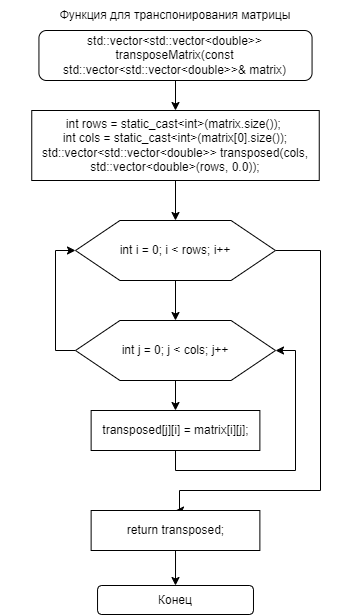

The diagram above was exported from draw.io. Its source (the exported page's mxGraphModel, read from the mxfile embedded in the PNG):
<mxGraphModel dx="1242" dy="543" grid="1" gridSize="10" guides="1" tooltips="1" connect="1" arrows="1" fold="1" page="1" pageScale="1" pageWidth="827" pageHeight="1169" math="0" shadow="0">
  <root>
    <mxCell id="WIyWlLk6GJQsqaUBKTNV-0" />
    <mxCell id="WIyWlLk6GJQsqaUBKTNV-1" parent="WIyWlLk6GJQsqaUBKTNV-0" />
    <mxCell id="4eccVZF0IoMClETqqPZy-8" style="edgeStyle=orthogonalEdgeStyle;rounded=0;orthogonalLoop=1;jettySize=auto;html=1;exitX=0.5;exitY=1;exitDx=0;exitDy=0;entryX=0.5;entryY=0;entryDx=0;entryDy=0;" parent="WIyWlLk6GJQsqaUBKTNV-1" source="4eccVZF0IoMClETqqPZy-0" target="4eccVZF0IoMClETqqPZy-1" edge="1">
      <mxGeometry relative="1" as="geometry" />
    </mxCell>
    <mxCell id="4eccVZF0IoMClETqqPZy-0" value="std::vector&amp;lt;std::vector&amp;lt;double&amp;gt;&amp;gt; transposeMatrix(const std::vector&amp;lt;std::vector&amp;lt;double&amp;gt;&amp;gt;&amp;amp; matrix)" style="rounded=1;whiteSpace=wrap;html=1;fontSize=12;glass=0;strokeWidth=1;shadow=0;" parent="WIyWlLk6GJQsqaUBKTNV-1" vertex="1">
      <mxGeometry x="118.44" y="30" width="273.12" height="50" as="geometry" />
    </mxCell>
    <mxCell id="4eccVZF0IoMClETqqPZy-11" style="edgeStyle=orthogonalEdgeStyle;rounded=0;orthogonalLoop=1;jettySize=auto;html=1;exitX=0.5;exitY=1;exitDx=0;exitDy=0;entryX=0.5;entryY=0;entryDx=0;entryDy=0;" parent="WIyWlLk6GJQsqaUBKTNV-1" source="4eccVZF0IoMClETqqPZy-1" target="4eccVZF0IoMClETqqPZy-3" edge="1">
      <mxGeometry relative="1" as="geometry" />
    </mxCell>
    <mxCell id="4eccVZF0IoMClETqqPZy-1" value="&lt;div&gt;int rows = static_cast&amp;lt;int&amp;gt;(matrix.size());&amp;nbsp;&lt;/div&gt;&lt;div&gt;int cols = static_cast&amp;lt;int&amp;gt;(matrix[0].size());&lt;/div&gt;&lt;div&gt;std::vector&amp;lt;std::vector&amp;lt;double&amp;gt;&amp;gt; transposed(cols, std::vector&amp;lt;double&amp;gt;(rows, 0.0));&lt;br&gt;&lt;/div&gt;" style="rounded=0;whiteSpace=wrap;html=1;" parent="WIyWlLk6GJQsqaUBKTNV-1" vertex="1">
      <mxGeometry x="111.25" y="110" width="287.5" height="70" as="geometry" />
    </mxCell>
    <mxCell id="4eccVZF0IoMClETqqPZy-12" style="edgeStyle=orthogonalEdgeStyle;rounded=0;orthogonalLoop=1;jettySize=auto;html=1;exitX=0.5;exitY=1;exitDx=0;exitDy=0;entryX=0.5;entryY=0;entryDx=0;entryDy=0;" parent="WIyWlLk6GJQsqaUBKTNV-1" source="4eccVZF0IoMClETqqPZy-3" target="4eccVZF0IoMClETqqPZy-9" edge="1">
      <mxGeometry relative="1" as="geometry" />
    </mxCell>
    <mxCell id="4eccVZF0IoMClETqqPZy-18" style="edgeStyle=orthogonalEdgeStyle;rounded=0;orthogonalLoop=1;jettySize=auto;html=1;exitX=1;exitY=0.5;exitDx=0;exitDy=0;entryX=0.5;entryY=0;entryDx=0;entryDy=0;" parent="WIyWlLk6GJQsqaUBKTNV-1" source="4eccVZF0IoMClETqqPZy-3" target="4eccVZF0IoMClETqqPZy-17" edge="1">
      <mxGeometry relative="1" as="geometry">
        <Array as="points">
          <mxPoint x="400" y="250" />
          <mxPoint x="400" y="490" />
          <mxPoint x="259" y="490" />
        </Array>
      </mxGeometry>
    </mxCell>
    <mxCell id="4eccVZF0IoMClETqqPZy-3" value="" style="verticalLabelPosition=bottom;verticalAlign=top;html=1;shape=hexagon;perimeter=hexagonPerimeter2;arcSize=6;size=0.2222222222222222;" parent="WIyWlLk6GJQsqaUBKTNV-1" vertex="1">
      <mxGeometry x="155" y="220" width="200" height="60" as="geometry" />
    </mxCell>
    <mxCell id="4eccVZF0IoMClETqqPZy-4" value="&lt;span style=&quot;text-wrap: nowrap;&quot;&gt;int i = 0; i &amp;lt; rows; i++&lt;/span&gt;" style="text;html=1;align=center;verticalAlign=middle;whiteSpace=wrap;rounded=0;" parent="WIyWlLk6GJQsqaUBKTNV-1" vertex="1">
      <mxGeometry x="175" y="235" width="160" height="30" as="geometry" />
    </mxCell>
    <mxCell id="4eccVZF0IoMClETqqPZy-7" value="Функция для транспонирования матрицы" style="text;html=1;align=center;verticalAlign=middle;whiteSpace=wrap;rounded=0;" parent="WIyWlLk6GJQsqaUBKTNV-1" vertex="1">
      <mxGeometry x="80" width="350" height="30" as="geometry" />
    </mxCell>
    <mxCell id="4eccVZF0IoMClETqqPZy-14" style="edgeStyle=orthogonalEdgeStyle;rounded=0;orthogonalLoop=1;jettySize=auto;html=1;exitX=0.5;exitY=1;exitDx=0;exitDy=0;entryX=0.5;entryY=0;entryDx=0;entryDy=0;" parent="WIyWlLk6GJQsqaUBKTNV-1" source="4eccVZF0IoMClETqqPZy-9" target="4eccVZF0IoMClETqqPZy-13" edge="1">
      <mxGeometry relative="1" as="geometry" />
    </mxCell>
    <mxCell id="4eccVZF0IoMClETqqPZy-16" style="edgeStyle=orthogonalEdgeStyle;rounded=0;orthogonalLoop=1;jettySize=auto;html=1;exitX=0;exitY=0.5;exitDx=0;exitDy=0;entryX=0;entryY=0.5;entryDx=0;entryDy=0;" parent="WIyWlLk6GJQsqaUBKTNV-1" source="4eccVZF0IoMClETqqPZy-9" target="4eccVZF0IoMClETqqPZy-3" edge="1">
      <mxGeometry relative="1" as="geometry" />
    </mxCell>
    <mxCell id="4eccVZF0IoMClETqqPZy-9" value="" style="verticalLabelPosition=bottom;verticalAlign=top;html=1;shape=hexagon;perimeter=hexagonPerimeter2;arcSize=6;size=0.2222222222222222;" parent="WIyWlLk6GJQsqaUBKTNV-1" vertex="1">
      <mxGeometry x="155" y="320" width="200" height="60" as="geometry" />
    </mxCell>
    <mxCell id="4eccVZF0IoMClETqqPZy-10" value="&lt;span style=&quot;text-wrap: nowrap;&quot;&gt;int j = 0; j &amp;lt; cols; j++&lt;/span&gt;" style="text;html=1;align=center;verticalAlign=middle;whiteSpace=wrap;rounded=0;" parent="WIyWlLk6GJQsqaUBKTNV-1" vertex="1">
      <mxGeometry x="175" y="335" width="160" height="30" as="geometry" />
    </mxCell>
    <mxCell id="4eccVZF0IoMClETqqPZy-15" style="edgeStyle=orthogonalEdgeStyle;rounded=0;orthogonalLoop=1;jettySize=auto;html=1;exitX=0.5;exitY=1;exitDx=0;exitDy=0;entryX=1;entryY=0.5;entryDx=0;entryDy=0;" parent="WIyWlLk6GJQsqaUBKTNV-1" source="4eccVZF0IoMClETqqPZy-13" target="4eccVZF0IoMClETqqPZy-9" edge="1">
      <mxGeometry relative="1" as="geometry">
        <Array as="points">
          <mxPoint x="255" y="470" />
          <mxPoint x="375" y="470" />
          <mxPoint x="375" y="350" />
        </Array>
      </mxGeometry>
    </mxCell>
    <mxCell id="4eccVZF0IoMClETqqPZy-13" value="&lt;div&gt;transposed[j][i] = matrix[i][j];&lt;br&gt;&lt;/div&gt;" style="rounded=0;whiteSpace=wrap;html=1;" parent="WIyWlLk6GJQsqaUBKTNV-1" vertex="1">
      <mxGeometry x="170.63" y="410" width="168.75" height="40" as="geometry" />
    </mxCell>
    <mxCell id="4eccVZF0IoMClETqqPZy-21" style="edgeStyle=orthogonalEdgeStyle;rounded=0;orthogonalLoop=1;jettySize=auto;html=1;exitX=0.5;exitY=1;exitDx=0;exitDy=0;entryX=0.5;entryY=0;entryDx=0;entryDy=0;" parent="WIyWlLk6GJQsqaUBKTNV-1" source="4eccVZF0IoMClETqqPZy-17" target="4eccVZF0IoMClETqqPZy-20" edge="1">
      <mxGeometry relative="1" as="geometry" />
    </mxCell>
    <mxCell id="4eccVZF0IoMClETqqPZy-17" value="&lt;div&gt;return transposed;&lt;br&gt;&lt;/div&gt;" style="rounded=0;whiteSpace=wrap;html=1;" parent="WIyWlLk6GJQsqaUBKTNV-1" vertex="1">
      <mxGeometry x="170.63" y="510" width="168.75" height="40" as="geometry" />
    </mxCell>
    <mxCell id="4eccVZF0IoMClETqqPZy-20" value="Конец" style="rounded=1;whiteSpace=wrap;html=1;fontSize=12;glass=0;strokeWidth=1;shadow=0;" parent="WIyWlLk6GJQsqaUBKTNV-1" vertex="1">
      <mxGeometry x="177.04" y="585" width="155.94" height="29" as="geometry" />
    </mxCell>
  </root>
</mxGraphModel>